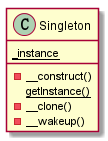

The diagram above was rendered by PlantUML. Its source (embedded in the PNG):
@startuml
class Singleton {
    {static} _instance
    - __construct()
    {static} getInstance()
    - __clone()
    - __wakeup()
}

@enduml